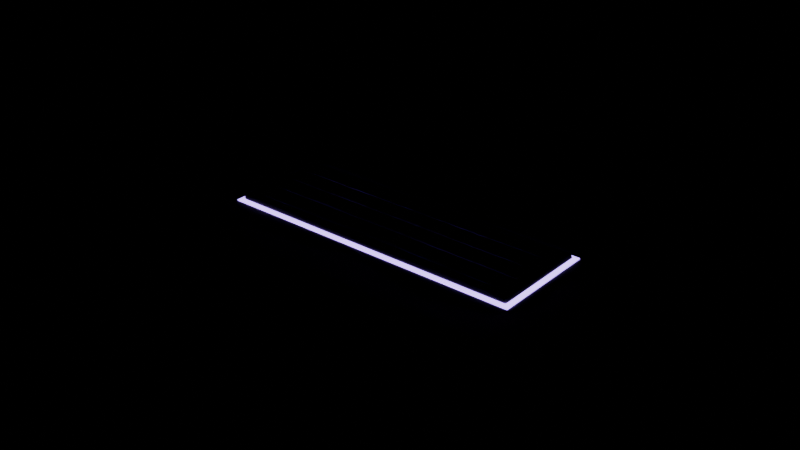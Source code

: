# Source: junior_keyboard_mat.blend  (saved by Blender 5.2.45; exported with 4.5.12 LTS)
import bpy
from mathutils import Matrix  # noqa: F401  (used for matrix-valued properties, if any)

bpy.ops.wm.read_factory_settings(use_empty=True)
scene = bpy.context.scene
scene.name = 'Scene'

# ---- materials (node trees are filled in below, after node groups)
mat_ergolavender = bpy.data.materials.new('ErgoLavender')
mat_slatelavdark = bpy.data.materials.new('SlateLavDark')
mat_darkgrey = bpy.data.materials.new('DarkGrey')
mat_keyglow = bpy.data.materials.new('KeyGlow')
mat_ergolavdark = bpy.data.materials.new('ErgoLavDark')

# ---- material node trees
mat_ergolavender.use_nodes = True; mat_ergolavender.node_tree.nodes.clear()
_N = mat_ergolavender.node_tree.nodes; _L = mat_ergolavender.node_tree.links
n0 = _N.new('ShaderNodeBsdfPrincipled'); n0.name = 'Principled BSDF'; n0.location = (-200, 100)
n0.inputs[0].default_value = (0.4762, 0.3889, 0.7227, 1.0)
n0.inputs[2].default_value = 0.9
n0.inputs[10].default_value = 0.005
n0.inputs[13].default_value = 0.25
n1 = _N.new('ShaderNodeOutputMaterial'); n1.name = 'Material Output'; n1.location = (200, 100)
_L.new(n0.outputs[0], n1.inputs[0])
n1.is_active_output = True
mat_slatelavdark.use_nodes = True; mat_slatelavdark.node_tree.nodes.clear()
_N = mat_slatelavdark.node_tree.nodes; _L = mat_slatelavdark.node_tree.links
n0 = _N.new('ShaderNodeBsdfPrincipled'); n0.name = 'Principled BSDF'; n0.location = (-200, 100)
n0.inputs[0].default_value = (0.1036, 0.09152, 0.1636, 1.0)
n0.inputs[2].default_value = 0.85
n0.inputs[10].default_value = 0.005
n0.inputs[13].default_value = 0.25
n1 = _N.new('ShaderNodeOutputMaterial'); n1.name = 'Material Output'; n1.location = (200, 100)
_L.new(n0.outputs[0], n1.inputs[0])
n1.is_active_output = True
mat_darkgrey.use_nodes = True; mat_darkgrey.node_tree.nodes.clear()
_N = mat_darkgrey.node_tree.nodes; _L = mat_darkgrey.node_tree.links
n0 = _N.new('ShaderNodeBsdfPrincipled'); n0.name = 'Principled BSDF'; n0.location = (-200, 100)
n0.inputs[0].default_value = (0.06575, 0.06575, 0.08919, 1.0)
n0.inputs[2].default_value = 0.6
n0.inputs[10].default_value = 0.005
n0.inputs[13].default_value = 0.25
n1 = _N.new('ShaderNodeOutputMaterial'); n1.name = 'Material Output'; n1.location = (200, 100)
_L.new(n0.outputs[0], n1.inputs[0])
n1.is_active_output = True
mat_keyglow.use_nodes = True; mat_keyglow.node_tree.nodes.clear()
_N = mat_keyglow.node_tree.nodes; _L = mat_keyglow.node_tree.links
n0 = _N.new('ShaderNodeBsdfPrincipled'); n0.name = 'Principled BSDF'; n0.location = (-200, 100)
n0.inputs[0].default_value = (0.4704, 0.2674, 1.0, 1.0)
n0.inputs[2].default_value = 0.85
n0.inputs[10].default_value = 0.005
n0.inputs[13].default_value = 0.25
n0.inputs[27].default_value = (0.4704, 0.2674, 1.0, 1.0)
n0.inputs[28].default_value = 4.0
n1 = _N.new('ShaderNodeOutputMaterial'); n1.name = 'Material Output'; n1.location = (200, 100)
_L.new(n0.outputs[0], n1.inputs[0])
n1.is_active_output = True
mat_ergolavdark.use_nodes = True; mat_ergolavdark.node_tree.nodes.clear()
_N = mat_ergolavdark.node_tree.nodes; _L = mat_ergolavdark.node_tree.links
n0 = _N.new('ShaderNodeBsdfPrincipled'); n0.name = 'Principled BSDF'; n0.location = (-200, 100)
n0.inputs[0].default_value = (0.2674, 0.2047, 0.5356, 1.0)
n0.inputs[2].default_value = 0.9
n0.inputs[10].default_value = 0.005
n0.inputs[13].default_value = 0.25
n1 = _N.new('ShaderNodeOutputMaterial'); n1.name = 'Material Output'; n1.location = (200, 100)
_L.new(n0.outputs[0], n1.inputs[0])
n1.is_active_output = True

# ---- meshes
me_junior_keyboard_mat__ergolavender = bpy.data.meshes.new('junior_keyboard_mat__ErgoLavender')
me_junior_keyboard_mat__ergolavender.from_pydata([(-0.193, -0.024, 0.0115), (-0.193, -0.026, 0.0135), (-0.195, -0.024, 0.0135), (-0.193, -0.026, 0.0155), (-0.193, -0.024, 0.0175), (-0.195, -0.024, 0.0155), (-0.193, -0.006, 0.0115), (-0.195, -0.006, 0.0135), (-0.193, -0.004, 0.0135), (-0.193, -0.006, 0.0175), (-0.193, -0.004, 0.0155), (-0.195, -0.006, 0.0155), (0.193, -0.024, 0.0115), (0.195, -0.024, 0.0135), (0.193, -0.026, 0.0135), (0.193, -0.024, 0.0175), (0.193, -0.026, 0.0155), (0.195, -0.024, 0.0155), (0.193, -0.006, 0.0115), (0.193, -0.004, 0.0135), (0.195, -0.006, 0.0135), (0.193, -0.006, 0.0175), (0.195, -0.006, 0.0155), (0.193, -0.004, 0.0155), (-0.193, 0.006, 0.0115), (-0.193, 0.004, 0.0135), (-0.195, 0.006, 0.0135), (-0.193, 0.004, 0.0155), (-0.193, 0.006, 0.0175), (-0.195, 0.006, 0.0155), (-0.193, 0.024, 0.0115), (-0.195, 0.024, 0.0135), (-0.193, 0.026, 0.0135), (-0.193, 0.024, 0.0175), (-0.193, 0.026, 0.0155), (-0.195, 0.024, 0.0155), (0.193, 0.006, 0.0115), (0.195, 0.006, 0.0135), (0.193, 0.004, 0.0135), (0.193, 0.006, 0.0175), (0.193, 0.004, 0.0155), (0.195, 0.006, 0.0155), (0.193, 0.024, 0.0115), (0.193, 0.026, 0.0135), (0.195, 0.024, 0.0135), (0.193, 0.024, 0.0175), (0.195, 0.024, 0.0155), (0.193, 0.026, 0.0155), (-0.193, 0.036, 0.0115), (-0.193, 0.034, 0.0135), (-0.195, 0.036, 0.0135), (-0.193, 0.034, 0.0155), (-0.193, 0.036, 0.0175), (-0.195, 0.036, 0.0155), (-0.193, 0.054, 0.0115), (-0.195, 0.054, 0.0135), (-0.193, 0.056, 0.0135), (-0.193, 0.054, 0.0175), (-0.193, 0.056, 0.0155), (-0.195, 0.054, 0.0155), (0.193, 0.036, 0.0115), (0.195, 0.036, 0.0135), (0.193, 0.034, 0.0135), (0.193, 0.036, 0.0175), (0.193, 0.034, 0.0155), (0.195, 0.036, 0.0155), (0.193, 0.054, 0.0115), (0.193, 0.056, 0.0135), (0.195, 0.054, 0.0135), (0.193, 0.054, 0.0175), (0.195, 0.054, 0.0155), (0.193, 0.056, 0.0155)], [], [(0, 1, 2), (3, 4, 5), (6, 7, 8), (9, 10, 11), (12, 13, 14), (15, 16, 17), (18, 19, 20), (21, 22, 23), (6, 0, 2, 7), (1, 3, 5, 2), (4, 9, 11, 5), (10, 8, 7, 11), (18, 6, 8, 19), (9, 21, 23, 10), (22, 20, 19, 23), (12, 18, 20, 13), (21, 15, 17, 22), (16, 14, 13, 17), (0, 12, 14, 1), (15, 4, 3, 16), (6, 18, 12, 0), (2, 5, 11, 7), (14, 16, 3, 1), (21, 9, 4, 15), (8, 10, 23, 19), (20, 22, 17, 13), (24, 25, 26), (27, 28, 29), (30, 31, 32), (33, 34, 35), (36, 37, 38), (39, 40, 41), (42, 43, 44), (45, 46, 47), (30, 24, 26, 31), (25, 27, 29, 26), (28, 33, 35, 29), (34, 32, 31, 35), (42, 30, 32, 43), (33, 45, 47, 34), (46, 44, 43, 47), (36, 42, 44, 37), (45, 39, 41, 46), (40, 38, 37, 41), (24, 36, 38, 25), (39, 28, 27, 40), (30, 42, 36, 24), (26, 29, 35, 31), (38, 40, 27, 25), (45, 33, 28, 39), (32, 34, 47, 43), (44, 46, 41, 37), (48, 49, 50), (51, 52, 53), (54, 55, 56), (57, 58, 59), (60, 61, 62), (63, 64, 65), (66, 67, 68), (69, 70, 71), (54, 48, 50, 55), (49, 51, 53, 50), (52, 57, 59, 53), (58, 56, 55, 59), (66, 54, 56, 67), (57, 69, 71, 58), (70, 68, 67, 71), (60, 66, 68, 61), (69, 63, 65, 70), (64, 62, 61, 65), (48, 60, 62, 49), (63, 52, 51, 64), (54, 66, 60, 48), (50, 53, 59, 55), (62, 64, 51, 49), (69, 57, 52, 63), (56, 58, 71, 67), (68, 70, 65, 61)])
me_junior_keyboard_mat__ergolavender.polygons.foreach_set('use_smooth', [True] * 78)
_uv = me_junior_keyboard_mat__ergolavender.uv_layers.new(name='UVMap')
_uv.uv.foreach_set('vector', [0.1263, 0.7273, 0.1263, 0.75, 0.125, 0.7273, 0.5417, 0.9987, 0.625, 0.9987, 0.5417, 1.0, 0.1263, 0.5227, 0.125, 0.5227, 0.1263, 0.5, 0.625, 0.2433, 0.5417, 0.2513, 0.5417, 0.233, 0.3737, 0.7273, 0.4375, 0.7273, 0.416, 0.7506, 0.6256, 0.7393, 0.5417, 0.7513, 0.5417, 0.733, 0.3737, 0.5227, 0.416, 0.4994, 0.4375, 0.5227, 0.6256, 0.5167, 0.5417, 0.5227, 0.5417, 0.499, 0.1263, 0.5227, 0.1263, 0.7273, 0.125, 0.7273, 0.125, 0.5227, 0.4583, 0.0, 0.5417, 0.0, 0.5417, 0.02273, 0.4583, 0.02273, 0.625, 0.02273, 0.625, 0.2433, 0.5417, 0.233, 0.5417, 0.02273, 0.5417, 0.2513, 0.4583, 0.2513, 0.4583, 0.2273, 0.5417, 0.233, 0.3737, 0.5227, 0.1263, 0.5227, 0.1263, 0.5, 0.416, 0.4994, 0.625, 0.2433, 0.6256, 0.5167, 0.5417, 0.499, 0.5417, 0.2513, 0.5417, 0.5227, 0.4375, 0.5227, 0.416, 0.4994, 0.5417, 0.499, 0.3737, 0.7273, 0.3737, 0.5227, 0.4375, 0.5227, 0.4375, 0.7273, 0.6256, 0.5167, 0.6256, 0.7393, 0.5417, 0.733, 0.5417, 0.5227, 0.5417, 0.7513, 0.416, 0.7506, 0.4375, 0.7273, 0.5417, 0.733, 0.1263, 0.7273, 0.3737, 0.7273, 0.416, 0.7506, 0.1263, 0.75, 0.6256, 0.7393, 0.625, 0.9987, 0.5417, 0.9987, 0.5417, 0.7513, 0.1263, 0.5227, 0.3737, 0.5227, 0.3737, 0.7273, 0.1263, 0.7273, 0.4583, 0.02273, 0.5417, 0.02273, 0.5417, 0.233, 0.4583, 0.2273, 0.416, 0.7506, 0.5417, 0.7513, 0.5417, 0.9987, 0.4583, 0.9987, 0.6256, 0.5167, 0.8737, 0.5227, 0.8737, 0.7273, 0.6256, 0.7393, 0.4583, 0.2513, 0.5417, 0.2513, 0.5417, 0.499, 0.416, 0.4994, 0.4375, 0.5227, 0.5417, 0.5227, 0.5417, 0.733, 0.4375, 0.7273, 0.1263, 0.7273, 0.1263, 0.75, 0.125, 0.7273, 0.5417, 0.9987, 0.625, 0.9987, 0.5417, 1.0, 0.1263, 0.5227, 0.125, 0.5227, 0.1263, 0.5, 0.625, 0.2433, 0.5417, 0.2513, 0.5417, 0.233, 0.3737, 0.7273, 0.4375, 0.7273, 0.416, 0.7506, 0.6256, 0.7393, 0.5417, 0.7513, 0.5417, 0.733, 0.3737, 0.5227, 0.416, 0.4994, 0.4375, 0.5227, 0.6256, 0.5167, 0.5417, 0.5227, 0.5417, 0.499, 0.1263, 0.5227, 0.1263, 0.7273, 0.125, 0.7273, 0.125, 0.5227, 0.4583, 0.0, 0.5417, 0.0, 0.5417, 0.02273, 0.4583, 0.02273, 0.625, 0.02273, 0.625, 0.2433, 0.5417, 0.233, 0.5417, 0.02273, 0.5417, 0.2513, 0.4583, 0.2513, 0.4583, 0.2273, 0.5417, 0.233, 0.3737, 0.5227, 0.1263, 0.5227, 0.1263, 0.5, 0.416, 0.4994, 0.625, 0.2433, 0.6256, 0.5167, 0.5417, 0.499, 0.5417, 0.2513, 0.5417, 0.5227, 0.4375, 0.5227, 0.416, 0.4994, 0.5417, 0.499, 0.3737, 0.7273, 0.3737, 0.5227, 0.4375, 0.5227, 0.4375, 0.7273, 0.6256, 0.5167, 0.6256, 0.7393, 0.5417, 0.733, 0.5417, 0.5227, 0.5417, 0.7513, 0.416, 0.7506, 0.4375, 0.7273, 0.5417, 0.733, 0.1263, 0.7273, 0.3737, 0.7273, 0.416, 0.7506, 0.1263, 0.75, 0.6256, 0.7393, 0.625, 0.9987, 0.5417, 0.9987, 0.5417, 0.7513, 0.1263, 0.5227, 0.3737, 0.5227, 0.3737, 0.7273, 0.1263, 0.7273, 0.4583, 0.02273, 0.5417, 0.02273, 0.5417, 0.233, 0.4583, 0.2273, 0.416, 0.7506, 0.5417, 0.7513, 0.5417, 0.9987, 0.4583, 0.9987, 0.6256, 0.5167, 0.8737, 0.5227, 0.8737, 0.7273, 0.6256, 0.7393, 0.4583, 0.2513, 0.5417, 0.2513, 0.5417, 0.499, 0.416, 0.4994, 0.4375, 0.5227, 0.5417, 0.5227, 0.5417, 0.733, 0.4375, 0.7273, 0.1263, 0.7273, 0.1263, 0.75, 0.125, 0.7273, 0.5417, 0.9987, 0.625, 0.9987, 0.5417, 1.0, 0.1263, 0.5227, 0.125, 0.5227, 0.1263, 0.5, 0.625, 0.2433, 0.5417, 0.2513, 0.5417, 0.233, 0.3737, 0.7273, 0.4375, 0.7273, 0.416, 0.7506, 0.6256, 0.7393, 0.5417, 0.7513, 0.5417, 0.733, 0.3737, 0.5227, 0.416, 0.4994, 0.4375, 0.5227, 0.6256, 0.5167, 0.5417, 0.5227, 0.5417, 0.499, 0.1263, 0.5227, 0.1263, 0.7273, 0.125, 0.7273, 0.125, 0.5227, 0.4583, 0.0, 0.5417, 0.0, 0.5417, 0.02273, 0.4583, 0.02273, 0.625, 0.02273, 0.625, 0.2433, 0.5417, 0.233, 0.5417, 0.02273, 0.5417, 0.2513, 0.4583, 0.2513, 0.4583, 0.2273, 0.5417, 0.233, 0.3737, 0.5227, 0.1263, 0.5227, 0.1263, 0.5, 0.416, 0.4994, 0.625, 0.2433, 0.6256, 0.5167, 0.5417, 0.499, 0.5417, 0.2513, 0.5417, 0.5227, 0.4375, 0.5227, 0.416, 0.4994, 0.5417, 0.499, 0.3737, 0.7273, 0.3737, 0.5227, 0.4375, 0.5227, 0.4375, 0.7273, 0.6256, 0.5167, 0.6256, 0.7393, 0.5417, 0.733, 0.5417, 0.5227, 0.5417, 0.7513, 0.416, 0.7506, 0.4375, 0.7273, 0.5417, 0.733, 0.1263, 0.7273, 0.3737, 0.7273, 0.416, 0.7506, 0.1263, 0.75, 0.6256, 0.7393, 0.625, 0.9987, 0.5417, 0.9987, 0.5417, 0.7513, 0.1263, 0.5227, 0.3737, 0.5227, 0.3737, 0.7273, 0.1263, 0.7273, 0.4583, 0.02273, 0.5417, 0.02273, 0.5417, 0.233, 0.4583, 0.2273, 0.416, 0.7506, 0.5417, 0.7513, 0.5417, 0.9987, 0.4583, 0.9987, 0.6256, 0.5167, 0.8737, 0.5227, 0.8737, 0.7273, 0.6256, 0.7393, 0.4583, 0.2513, 0.5417, 0.2513, 0.5417, 0.499, 0.416, 0.4994, 0.4375, 0.5227, 0.5417, 0.5227, 0.5417, 0.733, 0.4375, 0.7273])
me_junior_keyboard_mat__ergolavender.materials.append(mat_ergolavender)
me_junior_keyboard_mat__ergolavender.update()
me_junior_keyboard_mat__slatelavdark = bpy.data.meshes.new('junior_keyboard_mat__SlateLavDark')
me_junior_keyboard_mat__slatelavdark.from_pydata([(-0.3981, -0.1481, 0.0), (-0.3981, -0.15, 0.0019), (-0.4, -0.1481, 0.0019), (-0.3981, -0.15, 0.0021), (-0.3981, -0.1481, 0.004), (-0.4, -0.1481, 0.0021), (-0.3981, 0.1481, 0.0), (-0.4, 0.1481, 0.0019), (-0.3981, 0.15, 0.0019), (-0.3981, 0.1481, 0.004), (-0.3981, 0.15, 0.0021), (-0.4, 0.1481, 0.0021), (0.3981, -0.1481, 0.0), (0.4, -0.1481, 0.0019), (0.3981, -0.15, 0.0019), (0.3981, -0.1481, 0.004), (0.3981, -0.15, 0.0021), (0.4, -0.1481, 0.0021), (0.3981, 0.1481, 0.0), (0.3981, 0.15, 0.0019), (0.4, 0.1481, 0.0019), (0.3981, 0.1481, 0.004), (0.4, 0.1481, 0.0021), (0.3981, 0.15, 0.0021)], [], [(0, 1, 2), (3, 4, 5), (6, 7, 8), (9, 10, 11), (12, 13, 14), (15, 16, 17), (18, 19, 20), (21, 22, 23), (6, 0, 2, 7), (1, 3, 5, 2), (4, 9, 11, 5), (10, 8, 7, 11), (18, 6, 8, 19), (9, 21, 23, 10), (22, 20, 19, 23), (12, 18, 20, 13), (21, 15, 17, 22), (16, 14, 13, 17), (0, 12, 14, 1), (15, 4, 3, 16), (6, 18, 12, 0), (2, 5, 11, 7), (14, 16, 3, 1), (21, 9, 4, 15), (8, 10, 23, 19), (20, 22, 17, 13)])
me_junior_keyboard_mat__slatelavdark.polygons.foreach_set('use_smooth', [True] * 26)
_uv = me_junior_keyboard_mat__slatelavdark.uv_layers.new(name='UVMap')
_uv.uv.foreach_set('vector', [0.1256, 0.7484, 0.1256, 0.75, 0.125, 0.7484, 0.5063, 0.9994, 0.625, 0.9994, 0.5063, 1.0, 0.1256, 0.5016, 0.125, 0.5016, 0.1256, 0.5, 0.625, 0.2499, 0.5063, 0.2506, 0.5063, 0.2488, 0.3744, 0.7484, 0.4641, 0.7484, 0.4341, 0.7503, 0.6253, 0.7495, 0.5063, 0.7506, 0.5063, 0.7488, 0.3744, 0.5016, 0.4341, 0.4997, 0.4641, 0.5016, 0.6253, 0.501, 0.5062, 0.5016, 0.5062, 0.4996, 0.1256, 0.5016, 0.1256, 0.7484, 0.125, 0.7484, 0.125, 0.5016, 0.4937, 0.0, 0.5063, 0.0, 0.5063, 0.001583, 0.4938, 0.001583, 0.625, 0.001583, 0.625, 0.2499, 0.5063, 0.2488, 0.5063, 0.001583, 0.5063, 0.2506, 0.4938, 0.2506, 0.4938, 0.2484, 0.5063, 0.2488, 0.3744, 0.5016, 0.1256, 0.5016, 0.1256, 0.5, 0.4341, 0.4997, 0.625, 0.2499, 0.6253, 0.501, 0.5062, 0.4996, 0.5063, 0.2506, 0.5062, 0.5016, 0.4641, 0.5016, 0.4341, 0.4997, 0.5062, 0.4996, 0.3744, 0.7484, 0.3744, 0.5016, 0.4641, 0.5016, 0.4641, 0.7484, 0.6253, 0.501, 0.6253, 0.7495, 0.5063, 0.7488, 0.5062, 0.5016, 0.5063, 0.7506, 0.4341, 0.7503, 0.4641, 0.7484, 0.5063, 0.7488, 0.1256, 0.7484, 0.3744, 0.7484, 0.4341, 0.7503, 0.1256, 0.75, 0.6253, 0.7495, 0.625, 0.9994, 0.5063, 0.9994, 0.5063, 0.7506, 0.1256, 0.5016, 0.3744, 0.5016, 0.3744, 0.7484, 0.1256, 0.7484, 0.4938, 0.001583, 0.5063, 0.001583, 0.5063, 0.2488, 0.4938, 0.2484, 0.4341, 0.7503, 0.5063, 0.7506, 0.5063, 0.9994, 0.4937, 0.9994, 0.6253, 0.501, 0.8744, 0.5016, 0.8744, 0.7484, 0.6253, 0.7495, 0.4938, 0.2506, 0.5063, 0.2506, 0.5062, 0.4996, 0.4341, 0.4997, 0.4641, 0.5016, 0.5062, 0.5016, 0.5063, 0.7488, 0.4641, 0.7484])
me_junior_keyboard_mat__slatelavdark.materials.append(mat_slatelavdark)
me_junior_keyboard_mat__slatelavdark.update()
me_junior_keyboard_mat__darkgrey = bpy.data.meshes.new('junior_keyboard_mat__DarkGrey')
me_junior_keyboard_mat__darkgrey.from_pydata([(-0.206, -0.066, 0.004), (-0.206, -0.07, 0.008), (-0.21, -0.066, 0.008), (-0.206, -0.07, 0.009), (-0.206, -0.066, 0.013), (-0.21, -0.066, 0.009), (-0.206, 0.066, 0.004), (-0.21, 0.066, 0.008), (-0.206, 0.07, 0.008), (-0.206, 0.066, 0.013), (-0.206, 0.07, 0.009), (-0.21, 0.066, 0.009), (0.206, -0.066, 0.004), (0.21, -0.066, 0.008), (0.206, -0.07, 0.008), (0.206, -0.066, 0.013), (0.206, -0.07, 0.009), (0.21, -0.066, 0.009), (0.206, 0.066, 0.004), (0.206, 0.07, 0.008), (0.21, 0.066, 0.008), (0.206, 0.066, 0.013), (0.21, 0.066, 0.009), (0.206, 0.07, 0.009)], [], [(0, 1, 2), (3, 4, 5), (6, 7, 8), (9, 10, 11), (12, 13, 14), (15, 16, 17), (18, 19, 20), (21, 22, 23), (6, 0, 2, 7), (1, 3, 5, 2), (4, 9, 11, 5), (10, 8, 7, 11), (18, 6, 8, 19), (9, 21, 23, 10), (22, 20, 19, 23), (12, 18, 20, 13), (21, 15, 17, 22), (16, 14, 13, 17), (0, 12, 14, 1), (15, 4, 3, 16), (6, 18, 12, 0), (2, 5, 11, 7), (14, 16, 3, 1), (21, 9, 4, 15), (8, 10, 23, 19), (20, 22, 17, 13)])
me_junior_keyboard_mat__darkgrey.polygons.foreach_set('use_smooth', [True] * 26)
_uv = me_junior_keyboard_mat__darkgrey.uv_layers.new(name='UVMap')
_uv.uv.foreach_set('vector', [0.1274, 0.7429, 0.1274, 0.75, 0.125, 0.7429, 0.5139, 0.9976, 0.625, 0.9976, 0.5139, 1.0, 0.1274, 0.5071, 0.125, 0.5071, 0.1274, 0.5, 0.625, 0.2492, 0.5139, 0.2524, 0.5139, 0.2446, 0.3726, 0.7429, 0.4583, 0.7429, 0.4294, 0.7512, 0.6262, 0.7476, 0.5139, 0.7524, 0.5139, 0.7446, 0.3726, 0.5071, 0.4294, 0.4988, 0.4583, 0.5071, 0.6262, 0.5048, 0.5139, 0.5071, 0.5139, 0.4982, 0.1274, 0.5071, 0.1274, 0.7429, 0.125, 0.7429, 0.125, 0.5071, 0.4861, 0.0, 0.5139, 0.0, 0.5139, 0.007143, 0.4861, 0.007143, 0.625, 0.007143, 0.625, 0.2492, 0.5139, 0.2446, 0.5139, 0.007143, 0.5139, 0.2524, 0.4861, 0.2524, 0.4861, 0.2429, 0.5139, 0.2446, 0.3726, 0.5071, 0.1274, 0.5071, 0.1274, 0.5, 0.4294, 0.4988, 0.625, 0.2492, 0.6262, 0.5048, 0.5139, 0.4982, 0.5139, 0.2524, 0.5139, 0.5071, 0.4583, 0.5071, 0.4294, 0.4988, 0.5139, 0.4982, 0.3726, 0.7429, 0.3726, 0.5071, 0.4583, 0.5071, 0.4583, 0.7429, 0.6262, 0.5048, 0.6262, 0.7476, 0.5139, 0.7446, 0.5139, 0.5071, 0.5139, 0.7524, 0.4294, 0.7512, 0.4583, 0.7429, 0.5139, 0.7446, 0.1274, 0.7429, 0.3726, 0.7429, 0.4294, 0.7512, 0.1274, 0.75, 0.6262, 0.7476, 0.625, 0.9976, 0.5139, 0.9976, 0.5139, 0.7524, 0.1274, 0.5071, 0.3726, 0.5071, 0.3726, 0.7429, 0.1274, 0.7429, 0.4861, 0.007143, 0.5139, 0.007143, 0.5139, 0.2446, 0.4861, 0.2429, 0.4294, 0.7512, 0.5139, 0.7524, 0.5139, 0.9976, 0.4861, 0.9976, 0.6262, 0.5048, 0.8726, 0.5071, 0.8726, 0.7429, 0.6262, 0.7476, 0.4861, 0.2524, 0.5139, 0.2524, 0.5139, 0.4982, 0.4294, 0.4988, 0.4583, 0.5071, 0.5139, 0.5071, 0.5139, 0.7446, 0.4583, 0.7429])
me_junior_keyboard_mat__darkgrey.materials.append(mat_darkgrey)
me_junior_keyboard_mat__darkgrey.update()
me_junior_keyboard_mat__keyglow = bpy.data.meshes.new('junior_keyboard_mat__KeyGlow')
me_junior_keyboard_mat__keyglow.from_pydata([(-0.215, -0.075, 0.0035), (-0.215, -0.075, 0.0055), (-0.215, 0.075, 0.0035), (-0.215, 0.075, 0.0055), (0.215, -0.075, 0.0035), (0.215, -0.075, 0.0055), (0.215, 0.075, 0.0035), (0.215, 0.075, 0.0055)], [], [(0, 1, 3, 2), (2, 3, 7, 6), (6, 7, 5, 4), (4, 5, 1, 0), (2, 6, 4, 0), (7, 3, 1, 5)])
_uv = me_junior_keyboard_mat__keyglow.uv_layers.new(name='UVMap')
_uv.uv.foreach_set('vector', [0.375, 0.0, 0.625, 0.0, 0.625, 0.25, 0.375, 0.25, 0.375, 0.25, 0.625, 0.25, 0.625, 0.5, 0.375, 0.5, 0.375, 0.5, 0.625, 0.5, 0.625, 0.75, 0.375, 0.75, 0.375, 0.75, 0.625, 0.75, 0.625, 1.0, 0.375, 1.0, 0.125, 0.5, 0.375, 0.5, 0.375, 0.75, 0.125, 0.75, 0.625, 0.5, 0.875, 0.5, 0.875, 0.75, 0.625, 0.75])
me_junior_keyboard_mat__keyglow.materials.append(mat_keyglow)
me_junior_keyboard_mat__keyglow.update()
me_junior_keyboard_mat__ergolavdark = bpy.data.meshes.new('junior_keyboard_mat__ErgoLavDark')
me_junior_keyboard_mat__ergolavdark.from_pydata([(-0.193, -0.054, 0.0115), (-0.193, -0.056, 0.0135), (-0.195, -0.054, 0.0135), (-0.193, -0.056, 0.0155), (-0.193, -0.054, 0.0175), (-0.195, -0.054, 0.0155), (-0.193, -0.036, 0.0115), (-0.195, -0.036, 0.0135), (-0.193, -0.034, 0.0135), (-0.193, -0.036, 0.0175), (-0.193, -0.034, 0.0155), (-0.195, -0.036, 0.0155), (0.193, -0.054, 0.0115), (0.195, -0.054, 0.0135), (0.193, -0.056, 0.0135), (0.193, -0.054, 0.0175), (0.193, -0.056, 0.0155), (0.195, -0.054, 0.0155), (0.193, -0.036, 0.0115), (0.193, -0.034, 0.0135), (0.195, -0.036, 0.0135), (0.193, -0.036, 0.0175), (0.195, -0.036, 0.0155), (0.193, -0.034, 0.0155)], [], [(0, 1, 2), (3, 4, 5), (6, 7, 8), (9, 10, 11), (12, 13, 14), (15, 16, 17), (18, 19, 20), (21, 22, 23), (6, 0, 2, 7), (1, 3, 5, 2), (4, 9, 11, 5), (10, 8, 7, 11), (18, 6, 8, 19), (9, 21, 23, 10), (22, 20, 19, 23), (12, 18, 20, 13), (21, 15, 17, 22), (16, 14, 13, 17), (0, 12, 14, 1), (15, 4, 3, 16), (6, 18, 12, 0), (2, 5, 11, 7), (14, 16, 3, 1), (21, 9, 4, 15), (8, 10, 23, 19), (20, 22, 17, 13)])
me_junior_keyboard_mat__ergolavdark.polygons.foreach_set('use_smooth', [True] * 26)
_uv = me_junior_keyboard_mat__ergolavdark.uv_layers.new(name='UVMap')
_uv.uv.foreach_set('vector', [0.1263, 0.7273, 0.1263, 0.75, 0.125, 0.7273, 0.5417, 0.9987, 0.625, 0.9987, 0.5417, 1.0, 0.1263, 0.5227, 0.125, 0.5227, 0.1263, 0.5, 0.625, 0.2433, 0.5417, 0.2513, 0.5417, 0.233, 0.3737, 0.7273, 0.4375, 0.7273, 0.416, 0.7506, 0.6256, 0.7393, 0.5417, 0.7513, 0.5417, 0.733, 0.3737, 0.5227, 0.416, 0.4994, 0.4375, 0.5227, 0.6256, 0.5167, 0.5417, 0.5227, 0.5417, 0.499, 0.1263, 0.5227, 0.1263, 0.7273, 0.125, 0.7273, 0.125, 0.5227, 0.4583, 0.0, 0.5417, 0.0, 0.5417, 0.02273, 0.4583, 0.02273, 0.625, 0.02273, 0.625, 0.2433, 0.5417, 0.233, 0.5417, 0.02273, 0.5417, 0.2513, 0.4583, 0.2513, 0.4583, 0.2273, 0.5417, 0.233, 0.3737, 0.5227, 0.1263, 0.5227, 0.1263, 0.5, 0.416, 0.4994, 0.625, 0.2433, 0.6256, 0.5167, 0.5417, 0.499, 0.5417, 0.2513, 0.5417, 0.5227, 0.4375, 0.5227, 0.416, 0.4994, 0.5417, 0.499, 0.3737, 0.7273, 0.3737, 0.5227, 0.4375, 0.5227, 0.4375, 0.7273, 0.6256, 0.5167, 0.6256, 0.7393, 0.5417, 0.733, 0.5417, 0.5227, 0.5417, 0.7513, 0.416, 0.7506, 0.4375, 0.7273, 0.5417, 0.733, 0.1263, 0.7273, 0.3737, 0.7273, 0.416, 0.7506, 0.1263, 0.75, 0.6256, 0.7393, 0.625, 0.9987, 0.5417, 0.9987, 0.5417, 0.7513, 0.1263, 0.5227, 0.3737, 0.5227, 0.3737, 0.7273, 0.1263, 0.7273, 0.4583, 0.02273, 0.5417, 0.02273, 0.5417, 0.233, 0.4583, 0.2273, 0.416, 0.7506, 0.5417, 0.7513, 0.5417, 0.9987, 0.4583, 0.9987, 0.6256, 0.5167, 0.8737, 0.5227, 0.8737, 0.7273, 0.6256, 0.7393, 0.4583, 0.2513, 0.5417, 0.2513, 0.5417, 0.499, 0.416, 0.4994, 0.4375, 0.5227, 0.5417, 0.5227, 0.5417, 0.733, 0.4375, 0.7273])
me_junior_keyboard_mat__ergolavdark.materials.append(mat_ergolavdark)
me_junior_keyboard_mat__ergolavdark.update()

# ---- objects
ob_junior_keyboard_mat__ergolavender = bpy.data.objects.new('junior_keyboard_mat__ErgoLavender', me_junior_keyboard_mat__ergolavender)
ob_junior_keyboard_mat__slatelavdark = bpy.data.objects.new('junior_keyboard_mat__SlateLavDark', me_junior_keyboard_mat__slatelavdark)
ob_junior_keyboard_mat__darkgrey = bpy.data.objects.new('junior_keyboard_mat__DarkGrey', me_junior_keyboard_mat__darkgrey)
ob_junior_keyboard_mat__keyglow = bpy.data.objects.new('junior_keyboard_mat__KeyGlow', me_junior_keyboard_mat__keyglow)
ob_junior_keyboard_mat__ergolavdark = bpy.data.objects.new('junior_keyboard_mat__ErgoLavDark', me_junior_keyboard_mat__ergolavdark)
ob_junior_keyboard_mat = bpy.data.objects.new('junior_keyboard_mat', None)

# ---- transforms, parenting, visibility, modifiers, constraints
ob_junior_keyboard_mat__ergolavender.parent = ob_junior_keyboard_mat
ob_junior_keyboard_mat__ergolavender.location = (0.0, 0.0, 0.0)
ob_junior_keyboard_mat__slatelavdark.parent = ob_junior_keyboard_mat
ob_junior_keyboard_mat__slatelavdark.location = (0.0, 0.0, 0.0)
ob_junior_keyboard_mat__darkgrey.parent = ob_junior_keyboard_mat
ob_junior_keyboard_mat__darkgrey.location = (0.0, 0.0, 0.0)
ob_junior_keyboard_mat__keyglow.parent = ob_junior_keyboard_mat
ob_junior_keyboard_mat__keyglow.location = (0.0, 0.0, 0.0)
ob_junior_keyboard_mat__ergolavdark.parent = ob_junior_keyboard_mat
ob_junior_keyboard_mat__ergolavdark.location = (0.0, 0.0, 0.0)
ob_junior_keyboard_mat.location = (0.0, 0.0, 0.0)

# ---- collection membership
scene.collection.objects.link(ob_junior_keyboard_mat__ergolavender)
scene.collection.objects.link(ob_junior_keyboard_mat__slatelavdark)
scene.collection.objects.link(ob_junior_keyboard_mat__darkgrey)
scene.collection.objects.link(ob_junior_keyboard_mat__keyglow)
scene.collection.objects.link(ob_junior_keyboard_mat__ergolavdark)
scene.collection.objects.link(ob_junior_keyboard_mat)

# ---- scene / render settings (as saved in the file)
scene.frame_start = 1; scene.frame_end = 250; scene.frame_set(1)
scene.render.engine = 'BLENDER_EEVEE_NEXT'
scene.render.bake_bias = 0.0
scene.render.bake_samples = 0
scene.render.compositor_device = 'GPU'
scene.eevee.use_volume_custom_range = False
scene.eevee.fast_gi_thickness_near = 0.1
scene.eevee.fast_gi_thickness_far = 0.0
scene.eevee.ray_tracing_options.screen_trace_thickness = 0.1
bpy.context.view_layer.update()

# ---- added for rendering (the .blend has no active camera): camera
cam_auto = bpy.data.cameras.new('AutoCamera')
cam_auto.lens = 50.0
cam_auto.sensor_width = 36.0
cam_auto.clip_end = 1000.0
ob_auto_camera = bpy.data.objects.new('AutoCamera', cam_auto)
scene.collection.objects.link(ob_auto_camera)
ob_auto_camera.location = (0.790678, -0.948814, 0.641293)
ob_auto_camera.rotation_euler = (1.09748, -7.21219e-08, 0.694738)
scene.camera = ob_auto_camera
bpy.context.view_layer.update()
